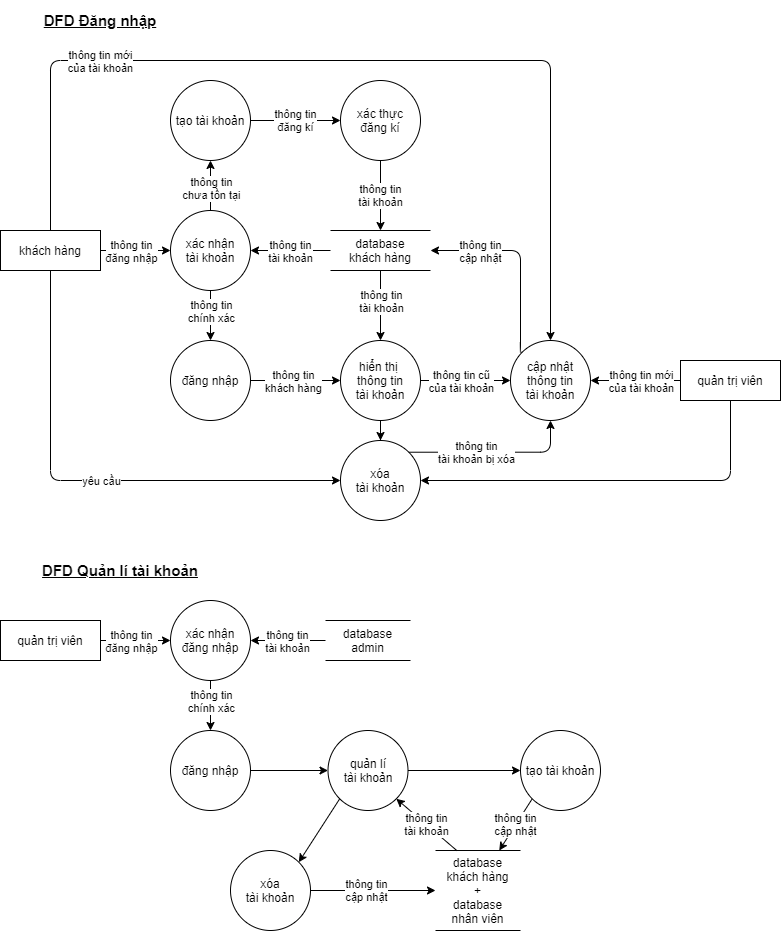

The diagram above was exported from draw.io. Its source (the exported page's mxGraphModel, read from the mxfile embedded in the PNG):
<mxGraphModel dx="688" dy="462" grid="1" gridSize="10" guides="1" tooltips="1" connect="1" arrows="1" fold="1" page="1" pageScale="1" pageWidth="850" pageHeight="1100" math="0" shadow="0">
  <root>
    <mxCell id="0" />
    <mxCell id="1" parent="0" />
    <mxCell id="GHvvKtINvzH4WzJe0iex-1" value="xác nhận&lt;br&gt;tài khoản" style="ellipse;whiteSpace=wrap;html=1;aspect=fixed;" parent="1" vertex="1">
      <mxGeometry x="170" y="210" width="80" height="80" as="geometry" />
    </mxCell>
    <mxCell id="GHvvKtINvzH4WzJe0iex-36" value="thông tin&lt;br&gt;đăng kí" style="edgeStyle=orthogonalEdgeStyle;rounded=0;orthogonalLoop=1;jettySize=auto;html=1;" parent="1" source="GHvvKtINvzH4WzJe0iex-2" target="GHvvKtINvzH4WzJe0iex-35" edge="1">
      <mxGeometry relative="1" as="geometry" />
    </mxCell>
    <mxCell id="GHvvKtINvzH4WzJe0iex-2" value="tạo tài khoản" style="ellipse;whiteSpace=wrap;html=1;aspect=fixed;" parent="1" vertex="1">
      <mxGeometry x="170" y="80" width="80" height="80" as="geometry" />
    </mxCell>
    <mxCell id="GHvvKtINvzH4WzJe0iex-3" value="khách hàng" style="rounded=0;whiteSpace=wrap;html=1;" parent="1" vertex="1">
      <mxGeometry y="230" width="100" height="40" as="geometry" />
    </mxCell>
    <mxCell id="GHvvKtINvzH4WzJe0iex-4" value="database&lt;br&gt;khách hàng" style="shape=partialRectangle;whiteSpace=wrap;html=1;left=0;right=0;fillColor=none;" parent="1" vertex="1">
      <mxGeometry x="330" y="230" width="100" height="40" as="geometry" />
    </mxCell>
    <mxCell id="GHvvKtINvzH4WzJe0iex-5" value="" style="endArrow=classic;html=1;exitX=1;exitY=0.5;exitDx=0;exitDy=0;entryX=0;entryY=0.5;entryDx=0;entryDy=0;" parent="1" source="GHvvKtINvzH4WzJe0iex-3" target="GHvvKtINvzH4WzJe0iex-1" edge="1">
      <mxGeometry width="50" height="50" relative="1" as="geometry">
        <mxPoint x="340" y="400" as="sourcePoint" />
        <mxPoint x="390" y="350" as="targetPoint" />
      </mxGeometry>
    </mxCell>
    <mxCell id="GHvvKtINvzH4WzJe0iex-6" value="thông tin&lt;br&gt;đăng nhập" style="edgeLabel;html=1;align=center;verticalAlign=middle;resizable=0;points=[];" parent="GHvvKtINvzH4WzJe0iex-5" vertex="1" connectable="0">
      <mxGeometry x="-0.2069" y="3" relative="1" as="geometry">
        <mxPoint x="2" y="3" as="offset" />
      </mxGeometry>
    </mxCell>
    <mxCell id="GHvvKtINvzH4WzJe0iex-7" value="" style="endArrow=classic;html=1;exitX=0;exitY=0.5;exitDx=0;exitDy=0;entryX=1;entryY=0.5;entryDx=0;entryDy=0;" parent="1" source="GHvvKtINvzH4WzJe0iex-4" target="GHvvKtINvzH4WzJe0iex-1" edge="1">
      <mxGeometry width="50" height="50" relative="1" as="geometry">
        <mxPoint x="60" y="260" as="sourcePoint" />
        <mxPoint x="179.99999999999977" y="260" as="targetPoint" />
      </mxGeometry>
    </mxCell>
    <mxCell id="GHvvKtINvzH4WzJe0iex-8" value="thông tin&lt;br&gt;tài khoản" style="edgeLabel;html=1;align=center;verticalAlign=middle;resizable=0;points=[];" parent="GHvvKtINvzH4WzJe0iex-7" vertex="1" connectable="0">
      <mxGeometry x="-0.2069" y="3" relative="1" as="geometry">
        <mxPoint x="-8.24" y="-3" as="offset" />
      </mxGeometry>
    </mxCell>
    <mxCell id="GHvvKtINvzH4WzJe0iex-14" value="" style="endArrow=classic;html=1;exitX=0.5;exitY=0;exitDx=0;exitDy=0;entryX=0.5;entryY=1;entryDx=0;entryDy=0;" parent="1" source="GHvvKtINvzH4WzJe0iex-1" target="GHvvKtINvzH4WzJe0iex-2" edge="1">
      <mxGeometry width="50" height="50" relative="1" as="geometry">
        <mxPoint x="240" y="410" as="sourcePoint" />
        <mxPoint x="290" y="360" as="targetPoint" />
      </mxGeometry>
    </mxCell>
    <mxCell id="GHvvKtINvzH4WzJe0iex-15" value="thông tin&lt;br&gt;chưa tồn tại" style="edgeLabel;html=1;align=center;verticalAlign=middle;resizable=0;points=[];" parent="GHvvKtINvzH4WzJe0iex-14" vertex="1" connectable="0">
      <mxGeometry x="-0.3247" y="-2" relative="1" as="geometry">
        <mxPoint x="-1.9999999999999996" y="-6" as="offset" />
      </mxGeometry>
    </mxCell>
    <mxCell id="GHvvKtINvzH4WzJe0iex-16" value="đăng nhập" style="ellipse;whiteSpace=wrap;html=1;aspect=fixed;" parent="1" vertex="1">
      <mxGeometry x="170" y="340" width="80" height="80" as="geometry" />
    </mxCell>
    <mxCell id="GHvvKtINvzH4WzJe0iex-17" value="" style="endArrow=classic;html=1;exitX=0.5;exitY=1;exitDx=0;exitDy=0;entryX=0.5;entryY=0;entryDx=0;entryDy=0;" parent="1" source="GHvvKtINvzH4WzJe0iex-1" target="GHvvKtINvzH4WzJe0iex-16" edge="1">
      <mxGeometry width="50" height="50" relative="1" as="geometry">
        <mxPoint x="200" y="290" as="sourcePoint" />
        <mxPoint x="250" y="240" as="targetPoint" />
      </mxGeometry>
    </mxCell>
    <mxCell id="GHvvKtINvzH4WzJe0iex-18" value="thông tin&lt;br&gt;chính xác" style="edgeLabel;html=1;align=center;verticalAlign=middle;resizable=0;points=[];" parent="GHvvKtINvzH4WzJe0iex-17" vertex="1" connectable="0">
      <mxGeometry x="-0.433" y="2" relative="1" as="geometry">
        <mxPoint x="-2" y="6" as="offset" />
      </mxGeometry>
    </mxCell>
    <mxCell id="GHvvKtINvzH4WzJe0iex-39" value="" style="edgeStyle=orthogonalEdgeStyle;rounded=0;orthogonalLoop=1;jettySize=auto;html=1;" parent="1" source="GHvvKtINvzH4WzJe0iex-19" target="GHvvKtINvzH4WzJe0iex-34" edge="1">
      <mxGeometry relative="1" as="geometry" />
    </mxCell>
    <mxCell id="GHvvKtINvzH4WzJe0iex-19" value="hiển thị&amp;nbsp;&lt;br&gt;thông tin&lt;br&gt;tài khoản" style="ellipse;whiteSpace=wrap;html=1;aspect=fixed;" parent="1" vertex="1">
      <mxGeometry x="340" y="340" width="80" height="80" as="geometry" />
    </mxCell>
    <mxCell id="GHvvKtINvzH4WzJe0iex-20" value="" style="endArrow=classic;html=1;exitX=1;exitY=0.5;exitDx=0;exitDy=0;entryX=0;entryY=0.5;entryDx=0;entryDy=0;" parent="1" source="GHvvKtINvzH4WzJe0iex-16" target="GHvvKtINvzH4WzJe0iex-19" edge="1">
      <mxGeometry width="50" height="50" relative="1" as="geometry">
        <mxPoint x="250" y="420" as="sourcePoint" />
        <mxPoint x="300" y="370" as="targetPoint" />
      </mxGeometry>
    </mxCell>
    <mxCell id="GHvvKtINvzH4WzJe0iex-21" value="thông tin&lt;br&gt;khách hàng" style="edgeLabel;html=1;align=center;verticalAlign=middle;resizable=0;points=[];" parent="GHvvKtINvzH4WzJe0iex-20" vertex="1" connectable="0">
      <mxGeometry x="-0.4816" y="3" relative="1" as="geometry">
        <mxPoint x="19" y="3" as="offset" />
      </mxGeometry>
    </mxCell>
    <mxCell id="GHvvKtINvzH4WzJe0iex-23" value="" style="endArrow=classic;html=1;exitX=0.5;exitY=1;exitDx=0;exitDy=0;entryX=0.5;entryY=0;entryDx=0;entryDy=0;" parent="1" source="GHvvKtINvzH4WzJe0iex-4" target="GHvvKtINvzH4WzJe0iex-19" edge="1">
      <mxGeometry width="50" height="50" relative="1" as="geometry">
        <mxPoint x="250" y="270" as="sourcePoint" />
        <mxPoint x="300" y="220" as="targetPoint" />
      </mxGeometry>
    </mxCell>
    <mxCell id="GHvvKtINvzH4WzJe0iex-24" value="thông tin&lt;br&gt;tài khoản" style="edgeLabel;html=1;align=center;verticalAlign=middle;resizable=0;points=[];" parent="GHvvKtINvzH4WzJe0iex-23" vertex="1" connectable="0">
      <mxGeometry x="-0.5894" y="-3" relative="1" as="geometry">
        <mxPoint x="3" y="16" as="offset" />
      </mxGeometry>
    </mxCell>
    <mxCell id="GHvvKtINvzH4WzJe0iex-25" value="cập nhật&lt;br&gt;thông tin&lt;br&gt;tài khoản" style="ellipse;whiteSpace=wrap;html=1;aspect=fixed;" parent="1" vertex="1">
      <mxGeometry x="510" y="340" width="80" height="80" as="geometry" />
    </mxCell>
    <mxCell id="GHvvKtINvzH4WzJe0iex-26" value="" style="endArrow=classic;html=1;" parent="1" source="GHvvKtINvzH4WzJe0iex-19" target="GHvvKtINvzH4WzJe0iex-25" edge="1">
      <mxGeometry width="50" height="50" relative="1" as="geometry">
        <mxPoint x="379.5" y="420" as="sourcePoint" />
        <mxPoint x="380" y="480" as="targetPoint" />
      </mxGeometry>
    </mxCell>
    <mxCell id="GHvvKtINvzH4WzJe0iex-27" value="thông tin cũ&lt;br&gt;của tài khoản" style="edgeLabel;html=1;align=center;verticalAlign=middle;resizable=0;points=[];" parent="GHvvKtINvzH4WzJe0iex-26" vertex="1" connectable="0">
      <mxGeometry x="-0.5894" y="-3" relative="1" as="geometry">
        <mxPoint x="22" y="-3" as="offset" />
      </mxGeometry>
    </mxCell>
    <mxCell id="GHvvKtINvzH4WzJe0iex-28" value="" style="endArrow=classic;html=1;edgeStyle=orthogonalEdgeStyle;entryX=0.5;entryY=0;entryDx=0;entryDy=0;" parent="1" source="GHvvKtINvzH4WzJe0iex-3" target="GHvvKtINvzH4WzJe0iex-25" edge="1">
      <mxGeometry width="50" height="50" relative="1" as="geometry">
        <mxPoint x="50" y="230" as="sourcePoint" />
        <mxPoint x="550" y="380" as="targetPoint" />
        <Array as="points">
          <mxPoint x="50" y="60" />
          <mxPoint x="550" y="60" />
        </Array>
      </mxGeometry>
    </mxCell>
    <mxCell id="GHvvKtINvzH4WzJe0iex-29" value="thông tin mới&lt;br&gt;của tài khoản" style="edgeLabel;html=1;align=center;verticalAlign=middle;resizable=0;points=[];" parent="GHvvKtINvzH4WzJe0iex-28" vertex="1" connectable="0">
      <mxGeometry x="-0.508" y="42" relative="1" as="geometry">
        <mxPoint x="-14.18" y="42" as="offset" />
      </mxGeometry>
    </mxCell>
    <mxCell id="GHvvKtINvzH4WzJe0iex-31" value="quản trị viên" style="rounded=0;whiteSpace=wrap;html=1;" parent="1" vertex="1">
      <mxGeometry x="680" y="360" width="100" height="40" as="geometry" />
    </mxCell>
    <mxCell id="GHvvKtINvzH4WzJe0iex-32" value="" style="endArrow=classic;html=1;exitX=0;exitY=0.5;exitDx=0;exitDy=0;entryX=1;entryY=0.5;entryDx=0;entryDy=0;" parent="1" source="GHvvKtINvzH4WzJe0iex-31" target="GHvvKtINvzH4WzJe0iex-25" edge="1">
      <mxGeometry width="50" height="50" relative="1" as="geometry">
        <mxPoint x="510" y="320" as="sourcePoint" />
        <mxPoint x="560" y="270" as="targetPoint" />
      </mxGeometry>
    </mxCell>
    <mxCell id="GHvvKtINvzH4WzJe0iex-33" value="thông tin mới&lt;br&gt;của tài khoản" style="edgeLabel;html=1;align=center;verticalAlign=middle;resizable=0;points=[];" parent="GHvvKtINvzH4WzJe0iex-32" vertex="1" connectable="0">
      <mxGeometry x="-0.4276" y="3" relative="1" as="geometry">
        <mxPoint x="-14" y="-3" as="offset" />
      </mxGeometry>
    </mxCell>
    <mxCell id="GHvvKtINvzH4WzJe0iex-34" value="xóa&lt;br&gt;tài khoản" style="ellipse;whiteSpace=wrap;html=1;aspect=fixed;" parent="1" vertex="1">
      <mxGeometry x="340" y="440" width="80" height="80" as="geometry" />
    </mxCell>
    <mxCell id="GHvvKtINvzH4WzJe0iex-38" value="thông tin&lt;br&gt;tài khoản" style="edgeStyle=orthogonalEdgeStyle;rounded=0;orthogonalLoop=1;jettySize=auto;html=1;" parent="1" source="GHvvKtINvzH4WzJe0iex-35" target="GHvvKtINvzH4WzJe0iex-4" edge="1">
      <mxGeometry relative="1" as="geometry" />
    </mxCell>
    <mxCell id="GHvvKtINvzH4WzJe0iex-35" value="xác thực&lt;br&gt;đăng kí" style="ellipse;whiteSpace=wrap;html=1;aspect=fixed;" parent="1" vertex="1">
      <mxGeometry x="340" y="80" width="80" height="80" as="geometry" />
    </mxCell>
    <mxCell id="GHvvKtINvzH4WzJe0iex-40" value="" style="endArrow=classic;html=1;exitX=0.5;exitY=1;exitDx=0;exitDy=0;entryX=0;entryY=0.5;entryDx=0;entryDy=0;edgeStyle=orthogonalEdgeStyle;" parent="1" source="GHvvKtINvzH4WzJe0iex-3" target="GHvvKtINvzH4WzJe0iex-34" edge="1">
      <mxGeometry width="50" height="50" relative="1" as="geometry">
        <mxPoint x="250" y="370" as="sourcePoint" />
        <mxPoint x="300" y="320" as="targetPoint" />
      </mxGeometry>
    </mxCell>
    <mxCell id="GHvvKtINvzH4WzJe0iex-41" value="yêu cầu" style="edgeLabel;html=1;align=center;verticalAlign=middle;resizable=0;points=[];" parent="GHvvKtINvzH4WzJe0iex-40" vertex="1" connectable="0">
      <mxGeometry x="-0.0943" y="25" relative="1" as="geometry">
        <mxPoint x="34.06" y="25" as="offset" />
      </mxGeometry>
    </mxCell>
    <mxCell id="GHvvKtINvzH4WzJe0iex-42" value="" style="endArrow=classic;html=1;exitX=0.5;exitY=1;exitDx=0;exitDy=0;entryX=1;entryY=0.5;entryDx=0;entryDy=0;edgeStyle=orthogonalEdgeStyle;" parent="1" source="GHvvKtINvzH4WzJe0iex-31" target="GHvvKtINvzH4WzJe0iex-34" edge="1">
      <mxGeometry width="50" height="50" relative="1" as="geometry">
        <mxPoint x="430" y="390" as="sourcePoint" />
        <mxPoint x="480" y="340" as="targetPoint" />
      </mxGeometry>
    </mxCell>
    <mxCell id="GHvvKtINvzH4WzJe0iex-44" value="" style="endArrow=classic;html=1;exitX=0;exitY=0;exitDx=0;exitDy=0;entryX=1;entryY=0.5;entryDx=0;entryDy=0;edgeStyle=orthogonalEdgeStyle;" parent="1" source="GHvvKtINvzH4WzJe0iex-25" target="GHvvKtINvzH4WzJe0iex-4" edge="1">
      <mxGeometry width="50" height="50" relative="1" as="geometry">
        <mxPoint x="430" y="370" as="sourcePoint" />
        <mxPoint x="480" y="320" as="targetPoint" />
        <Array as="points">
          <mxPoint x="520" y="352" />
          <mxPoint x="520" y="250" />
        </Array>
      </mxGeometry>
    </mxCell>
    <mxCell id="GHvvKtINvzH4WzJe0iex-46" value="thông tin&lt;br&gt;cập nhật" style="edgeLabel;html=1;align=center;verticalAlign=middle;resizable=0;points=[];" parent="GHvvKtINvzH4WzJe0iex-44" vertex="1" connectable="0">
      <mxGeometry x="0.3137" y="-1" relative="1" as="geometry">
        <mxPoint x="-16.42" y="1" as="offset" />
      </mxGeometry>
    </mxCell>
    <mxCell id="GHvvKtINvzH4WzJe0iex-45" value="" style="endArrow=classic;html=1;exitX=1;exitY=0;exitDx=0;exitDy=0;entryX=0.5;entryY=1;entryDx=0;entryDy=0;edgeStyle=orthogonalEdgeStyle;" parent="1" source="GHvvKtINvzH4WzJe0iex-34" target="GHvvKtINvzH4WzJe0iex-25" edge="1">
      <mxGeometry width="50" height="50" relative="1" as="geometry">
        <mxPoint x="430" y="370" as="sourcePoint" />
        <mxPoint x="480" y="320" as="targetPoint" />
      </mxGeometry>
    </mxCell>
    <mxCell id="GHvvKtINvzH4WzJe0iex-47" value="thông tin&lt;br&gt;tài khoản bị xóa" style="edgeLabel;html=1;align=center;verticalAlign=middle;resizable=0;points=[];" parent="GHvvKtINvzH4WzJe0iex-45" vertex="1" connectable="0">
      <mxGeometry x="-0.4614" relative="1" as="geometry">
        <mxPoint x="19.72" as="offset" />
      </mxGeometry>
    </mxCell>
    <mxCell id="GHvvKtINvzH4WzJe0iex-49" value="DFD Đăng nhập" style="text;html=1;strokeColor=none;fillColor=none;align=center;verticalAlign=middle;whiteSpace=wrap;rounded=0;fontStyle=5;fontSize=15;" parent="1" vertex="1">
      <mxGeometry x="40" width="120" height="40" as="geometry" />
    </mxCell>
    <mxCell id="GHvvKtINvzH4WzJe0iex-51" value="quản trị viên" style="rounded=0;whiteSpace=wrap;html=1;" parent="1" vertex="1">
      <mxGeometry y="620" width="100" height="40" as="geometry" />
    </mxCell>
    <mxCell id="GHvvKtINvzH4WzJe0iex-52" value="xác nhận&lt;br&gt;đăng nhập" style="ellipse;whiteSpace=wrap;html=1;aspect=fixed;" parent="1" vertex="1">
      <mxGeometry x="170" y="600" width="80" height="80" as="geometry" />
    </mxCell>
    <mxCell id="GHvvKtINvzH4WzJe0iex-53" value="" style="endArrow=classic;html=1;entryX=0;entryY=0.5;entryDx=0;entryDy=0;" parent="1" source="GHvvKtINvzH4WzJe0iex-51" target="GHvvKtINvzH4WzJe0iex-52" edge="1">
      <mxGeometry width="50" height="50" relative="1" as="geometry">
        <mxPoint x="100" y="640" as="sourcePoint" />
        <mxPoint x="390" y="740" as="targetPoint" />
      </mxGeometry>
    </mxCell>
    <mxCell id="GHvvKtINvzH4WzJe0iex-54" value="thông tin&lt;br&gt;đăng nhập" style="edgeLabel;html=1;align=center;verticalAlign=middle;resizable=0;points=[];" parent="GHvvKtINvzH4WzJe0iex-53" vertex="1" connectable="0">
      <mxGeometry x="-0.2069" y="3" relative="1" as="geometry">
        <mxPoint x="2" y="3" as="offset" />
      </mxGeometry>
    </mxCell>
    <mxCell id="GHvvKtINvzH4WzJe0iex-63" value="" style="edgeStyle=orthogonalEdgeStyle;rounded=0;orthogonalLoop=1;jettySize=auto;html=1;fontSize=15;" parent="1" source="GHvvKtINvzH4WzJe0iex-55" target="GHvvKtINvzH4WzJe0iex-62" edge="1">
      <mxGeometry relative="1" as="geometry" />
    </mxCell>
    <mxCell id="GHvvKtINvzH4WzJe0iex-55" value="đăng nhập" style="ellipse;whiteSpace=wrap;html=1;aspect=fixed;" parent="1" vertex="1">
      <mxGeometry x="170" y="730" width="80" height="80" as="geometry" />
    </mxCell>
    <mxCell id="GHvvKtINvzH4WzJe0iex-56" value="" style="endArrow=classic;html=1;exitX=0.5;exitY=1;exitDx=0;exitDy=0;entryX=0.5;entryY=0;entryDx=0;entryDy=0;" parent="1" source="GHvvKtINvzH4WzJe0iex-52" target="GHvvKtINvzH4WzJe0iex-55" edge="1">
      <mxGeometry width="50" height="50" relative="1" as="geometry">
        <mxPoint x="200" y="680" as="sourcePoint" />
        <mxPoint x="250" y="630" as="targetPoint" />
      </mxGeometry>
    </mxCell>
    <mxCell id="GHvvKtINvzH4WzJe0iex-57" value="thông tin&lt;br&gt;chính xác" style="edgeLabel;html=1;align=center;verticalAlign=middle;resizable=0;points=[];" parent="GHvvKtINvzH4WzJe0iex-56" vertex="1" connectable="0">
      <mxGeometry x="-0.433" y="2" relative="1" as="geometry">
        <mxPoint x="-2" y="6" as="offset" />
      </mxGeometry>
    </mxCell>
    <mxCell id="GHvvKtINvzH4WzJe0iex-58" value="database&lt;br&gt;admin" style="shape=partialRectangle;whiteSpace=wrap;html=1;left=0;right=0;fillColor=none;" parent="1" vertex="1">
      <mxGeometry x="325" y="620" width="85" height="40" as="geometry" />
    </mxCell>
    <mxCell id="GHvvKtINvzH4WzJe0iex-59" value="" style="endArrow=classic;html=1;exitX=0;exitY=0.5;exitDx=0;exitDy=0;" parent="1" source="GHvvKtINvzH4WzJe0iex-58" target="GHvvKtINvzH4WzJe0iex-52" edge="1">
      <mxGeometry width="50" height="50" relative="1" as="geometry">
        <mxPoint x="60" y="650" as="sourcePoint" />
        <mxPoint x="250" y="640" as="targetPoint" />
      </mxGeometry>
    </mxCell>
    <mxCell id="GHvvKtINvzH4WzJe0iex-60" value="thông tin&lt;br&gt;tài khoản" style="edgeLabel;html=1;align=center;verticalAlign=middle;resizable=0;points=[];" parent="GHvvKtINvzH4WzJe0iex-59" vertex="1" connectable="0">
      <mxGeometry x="-0.2069" y="3" relative="1" as="geometry">
        <mxPoint x="-8.24" y="-3" as="offset" />
      </mxGeometry>
    </mxCell>
    <mxCell id="GHvvKtINvzH4WzJe0iex-65" value="" style="edgeStyle=orthogonalEdgeStyle;rounded=0;orthogonalLoop=1;jettySize=auto;html=1;fontSize=15;" parent="1" source="GHvvKtINvzH4WzJe0iex-62" target="GHvvKtINvzH4WzJe0iex-64" edge="1">
      <mxGeometry relative="1" as="geometry" />
    </mxCell>
    <mxCell id="GHvvKtINvzH4WzJe0iex-62" value="quản lí&lt;br&gt;tài khoản" style="ellipse;whiteSpace=wrap;html=1;aspect=fixed;" parent="1" vertex="1">
      <mxGeometry x="327.5" y="730" width="80" height="80" as="geometry" />
    </mxCell>
    <mxCell id="GHvvKtINvzH4WzJe0iex-64" value="tạo tài khoản" style="ellipse;whiteSpace=wrap;html=1;aspect=fixed;" parent="1" vertex="1">
      <mxGeometry x="520" y="730" width="80" height="80" as="geometry" />
    </mxCell>
    <mxCell id="GHvvKtINvzH4WzJe0iex-69" value="thông tin&lt;br&gt;cập nhật" style="rounded=0;orthogonalLoop=1;jettySize=auto;html=1;fontSize=11;" parent="1" source="GHvvKtINvzH4WzJe0iex-66" target="GHvvKtINvzH4WzJe0iex-68" edge="1">
      <mxGeometry x="-0.1034" relative="1" as="geometry">
        <mxPoint as="offset" />
      </mxGeometry>
    </mxCell>
    <mxCell id="GHvvKtINvzH4WzJe0iex-66" value="xóa&lt;br&gt;tài khoản" style="ellipse;whiteSpace=wrap;html=1;aspect=fixed;" parent="1" vertex="1">
      <mxGeometry x="230" y="850" width="80" height="80" as="geometry" />
    </mxCell>
    <mxCell id="GHvvKtINvzH4WzJe0iex-68" value="database&lt;br&gt;khách hàng&lt;br&gt;+&lt;br&gt;database&lt;br&gt;nhân viên" style="shape=partialRectangle;whiteSpace=wrap;html=1;left=0;right=0;fillColor=none;" parent="1" vertex="1">
      <mxGeometry x="435" y="850" width="85" height="80" as="geometry" />
    </mxCell>
    <mxCell id="GHvvKtINvzH4WzJe0iex-71" value="" style="endArrow=classic;html=1;fontSize=11;exitX=0;exitY=1;exitDx=0;exitDy=0;entryX=1;entryY=0;entryDx=0;entryDy=0;" parent="1" source="GHvvKtINvzH4WzJe0iex-62" target="GHvvKtINvzH4WzJe0iex-66" edge="1">
      <mxGeometry width="50" height="50" relative="1" as="geometry">
        <mxPoint x="380" y="790" as="sourcePoint" />
        <mxPoint x="430" y="740" as="targetPoint" />
      </mxGeometry>
    </mxCell>
    <mxCell id="GHvvKtINvzH4WzJe0iex-72" value="thông tin&lt;br&gt;cập nhật" style="endArrow=classic;html=1;fontSize=11;exitX=0;exitY=1;exitDx=0;exitDy=0;entryX=0.75;entryY=0;entryDx=0;entryDy=0;" parent="1" source="GHvvKtINvzH4WzJe0iex-64" target="GHvvKtINvzH4WzJe0iex-68" edge="1">
      <mxGeometry width="50" height="50" relative="1" as="geometry">
        <mxPoint x="380" y="790" as="sourcePoint" />
        <mxPoint x="430" y="740" as="targetPoint" />
      </mxGeometry>
    </mxCell>
    <mxCell id="GHvvKtINvzH4WzJe0iex-73" value="thông tin&lt;br&gt;tài khoản" style="endArrow=classic;html=1;fontSize=11;exitX=0.25;exitY=0;exitDx=0;exitDy=0;entryX=1;entryY=1;entryDx=0;entryDy=0;" parent="1" source="GHvvKtINvzH4WzJe0iex-68" target="GHvvKtINvzH4WzJe0iex-62" edge="1">
      <mxGeometry width="50" height="50" relative="1" as="geometry">
        <mxPoint x="380" y="790" as="sourcePoint" />
        <mxPoint x="430" y="740" as="targetPoint" />
      </mxGeometry>
    </mxCell>
    <mxCell id="GHvvKtINvzH4WzJe0iex-74" value="DFD Quản lí tài khoản" style="text;html=1;strokeColor=none;fillColor=none;align=center;verticalAlign=middle;whiteSpace=wrap;rounded=0;fontStyle=5;fontSize=15;" parent="1" vertex="1">
      <mxGeometry x="40" y="550" width="160" height="40" as="geometry" />
    </mxCell>
  </root>
</mxGraphModel>